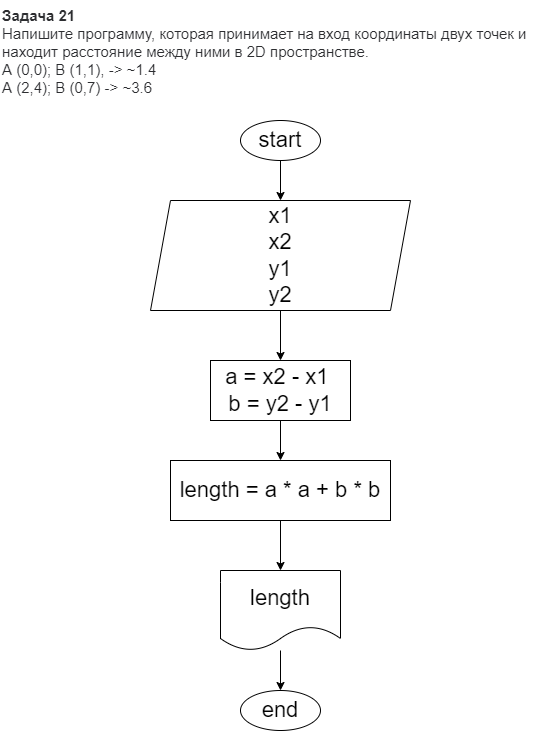

The diagram above was exported from draw.io. Its source (the exported page's mxGraphModel, read from the mxfile embedded in the PNG):
<mxGraphModel dx="707" dy="790" grid="1" gridSize="10" guides="1" tooltips="1" connect="1" arrows="1" fold="1" page="1" pageScale="1" pageWidth="827" pageHeight="1169" math="0" shadow="0">
  <root>
    <mxCell id="0" />
    <mxCell id="1" parent="0" />
    <mxCell id="7" value="" style="edgeStyle=none;html=1;fontSize=22;" edge="1" parent="1" source="2" target="5">
      <mxGeometry relative="1" as="geometry" />
    </mxCell>
    <mxCell id="2" value="start" style="ellipse;whiteSpace=wrap;html=1;fontSize=22;" vertex="1" parent="1">
      <mxGeometry x="280" y="120" width="80" height="40" as="geometry" />
    </mxCell>
    <mxCell id="3" value="end" style="ellipse;whiteSpace=wrap;html=1;fontSize=22;" vertex="1" parent="1">
      <mxGeometry x="280" y="690" width="80" height="40" as="geometry" />
    </mxCell>
    <mxCell id="4" value="&lt;p style=&quot;box-sizing: border-box; margin: 0px; font-weight: 400; color: rgb(44, 45, 48); font-family: roboto, &amp;quot;san francisco&amp;quot;, &amp;quot;helvetica neue&amp;quot;, helvetica, arial; font-size: 15px; font-style: normal; letter-spacing: normal; text-indent: 0px; text-transform: none; word-spacing: 0px; background-color: rgb(255, 255, 255);&quot;&gt;&lt;strong style=&quot;box-sizing: border-box ; font-weight: 700&quot;&gt;Задача 21&lt;/strong&gt;&lt;/p&gt;&lt;p style=&quot;box-sizing: border-box; margin: 0px; font-weight: 400; color: rgb(44, 45, 48); font-family: roboto, &amp;quot;san francisco&amp;quot;, &amp;quot;helvetica neue&amp;quot;, helvetica, arial; font-size: 15px; font-style: normal; letter-spacing: normal; text-indent: 0px; text-transform: none; word-spacing: 0px; background-color: rgb(255, 255, 255);&quot;&gt;Напишите программу, которая принимает на вход координаты двух точек и находит расстояние между ними в 2D пространстве.&lt;/p&gt;&lt;p style=&quot;box-sizing: border-box; margin: 0px; font-weight: 400; color: rgb(44, 45, 48); font-family: roboto, &amp;quot;san francisco&amp;quot;, &amp;quot;helvetica neue&amp;quot;, helvetica, arial; font-size: 15px; font-style: normal; letter-spacing: normal; text-indent: 0px; text-transform: none; word-spacing: 0px; background-color: rgb(255, 255, 255);&quot;&gt;A (0,0); B (1,1), -&amp;gt; ~1.4&lt;/p&gt;&lt;p style=&quot;box-sizing: border-box; margin: 0px; font-weight: 400; color: rgb(44, 45, 48); font-family: roboto, &amp;quot;san francisco&amp;quot;, &amp;quot;helvetica neue&amp;quot;, helvetica, arial; font-size: 15px; font-style: normal; letter-spacing: normal; text-indent: 0px; text-transform: none; word-spacing: 0px; background-color: rgb(255, 255, 255);&quot;&gt;A (2,4); B (0,7) -&amp;gt; ~3.6&lt;/p&gt;" style="text;whiteSpace=wrap;html=1;fontSize=22;" vertex="1" parent="1">
      <mxGeometry x="40" width="550" height="150" as="geometry" />
    </mxCell>
    <mxCell id="8" value="" style="edgeStyle=none;html=1;fontSize=22;" edge="1" parent="1" source="5" target="6">
      <mxGeometry relative="1" as="geometry" />
    </mxCell>
    <mxCell id="5" value="x1&lt;br&gt;x2&lt;br&gt;y1&lt;br&gt;y2" style="shape=parallelogram;perimeter=parallelogramPerimeter;whiteSpace=wrap;html=1;fixedSize=1;fontSize=22;" vertex="1" parent="1">
      <mxGeometry x="190" y="200" width="260" height="110" as="geometry" />
    </mxCell>
    <mxCell id="12" value="" style="edgeStyle=none;html=1;fontSize=22;" edge="1" parent="1" source="6" target="9">
      <mxGeometry relative="1" as="geometry" />
    </mxCell>
    <mxCell id="6" value="a = x2 - x1&amp;nbsp;&lt;br&gt;b = y2 - y1" style="rounded=0;whiteSpace=wrap;html=1;fontSize=22;" vertex="1" parent="1">
      <mxGeometry x="250" y="360" width="140" height="60" as="geometry" />
    </mxCell>
    <mxCell id="13" value="" style="edgeStyle=none;html=1;fontSize=22;" edge="1" parent="1" source="9" target="11">
      <mxGeometry relative="1" as="geometry" />
    </mxCell>
    <mxCell id="9" value="length = a * a + b * b" style="rounded=0;whiteSpace=wrap;html=1;fontSize=22;" vertex="1" parent="1">
      <mxGeometry x="210" y="460" width="220" height="60" as="geometry" />
    </mxCell>
    <mxCell id="14" value="" style="edgeStyle=none;html=1;fontSize=22;" edge="1" parent="1" source="11" target="3">
      <mxGeometry relative="1" as="geometry" />
    </mxCell>
    <mxCell id="11" value="length" style="shape=document;whiteSpace=wrap;html=1;boundedLbl=1;fontSize=22;" vertex="1" parent="1">
      <mxGeometry x="260" y="570" width="120" height="80" as="geometry" />
    </mxCell>
  </root>
</mxGraphModel>